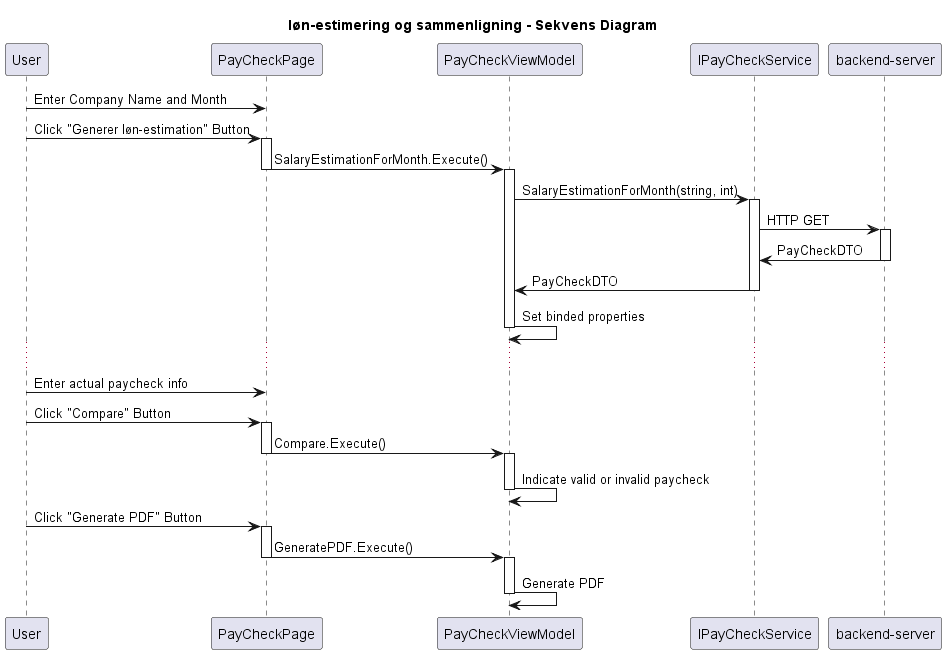

The diagram above was rendered by PlantUML. Its source (embedded in the PNG):
@startuml
title løn-estimering og sammenligning - Sekvens Diagram
participant "User" as User
participant "PayCheckPage" as Page
participant "PayCheckViewModel" as ViewModel
participant "IPayCheckService" as ServiceInterface
participant "backend-server" as BackendServer

User -> Page : Enter Company Name and Month
User -> Page : Click "Generer løn-estimation" Button
activate Page
Page -> ViewModel : SalaryEstimationForMonth.Execute()
deactivate Page
activate ViewModel
ViewModel -> ServiceInterface : SalaryEstimationForMonth(string, int)
activate ServiceInterface
ServiceInterface -> BackendServer : HTTP GET
activate BackendServer
BackendServer -> ServiceInterface : PayCheckDTO
deactivate BackendServer
ServiceInterface -> ViewModel : PayCheckDTO
deactivate ServiceInterface
ViewModel -> ViewModel : Set binded properties
deactivate ViewModel

...

User -> Page : Enter actual paycheck info
User -> Page : Click "Compare" Button
activate Page
Page -> ViewModel : Compare.Execute()
deactivate Page
activate ViewModel
ViewModel -> ViewModel : Indicate valid or invalid paycheck
deactivate ViewModel

User -> Page : Click "Generate PDF" Button
activate Page
Page -> ViewModel : GeneratePDF.Execute()
deactivate Page
activate ViewModel
ViewModel -> ViewModel : Generate PDF
deactivate ViewModel

@enduml